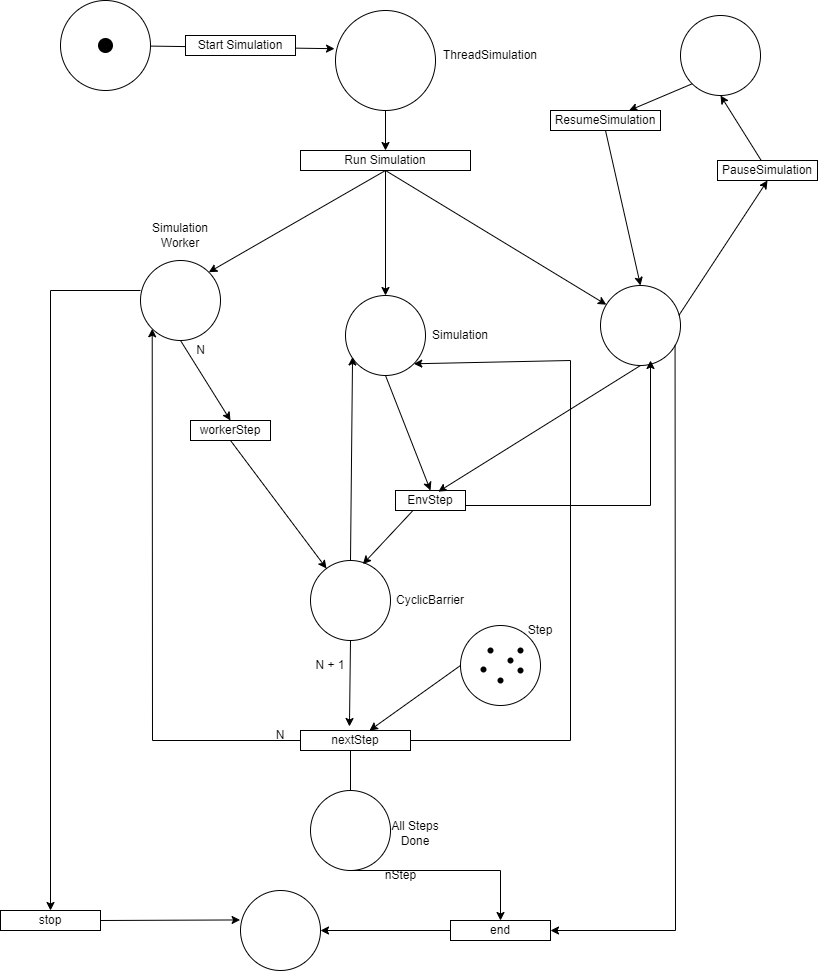

The diagram above was exported from draw.io. Its source (the exported page's mxGraphModel, read from the mxfile embedded in the PNG):
<mxGraphModel dx="1276" dy="606" grid="1" gridSize="10" guides="1" tooltips="1" connect="1" arrows="1" fold="1" page="1" pageScale="1" pageWidth="827" pageHeight="1169" math="0" shadow="0">
  <root>
    <mxCell id="0" />
    <mxCell id="1" parent="0" />
    <mxCell id="yQJ07HnI2GiUSk3HiJbD-1" value="" style="ellipse;whiteSpace=wrap;html=1;aspect=fixed;" parent="1" vertex="1">
      <mxGeometry x="345" y="220" width="100" height="100" as="geometry" />
    </mxCell>
    <mxCell id="yQJ07HnI2GiUSk3HiJbD-3" value="" style="ellipse;whiteSpace=wrap;html=1;aspect=fixed;" parent="1" vertex="1">
      <mxGeometry x="690" y="225" width="80" height="80" as="geometry" />
    </mxCell>
    <mxCell id="yQJ07HnI2GiUSk3HiJbD-4" value="" style="ellipse;whiteSpace=wrap;html=1;aspect=fixed;" parent="1" vertex="1">
      <mxGeometry x="610" y="495" width="80" height="80" as="geometry" />
    </mxCell>
    <mxCell id="yQJ07HnI2GiUSk3HiJbD-5" value="" style="ellipse;whiteSpace=wrap;html=1;aspect=fixed;" parent="1" vertex="1">
      <mxGeometry x="355" y="505" width="80" height="80" as="geometry" />
    </mxCell>
    <mxCell id="yQJ07HnI2GiUSk3HiJbD-6" value="" style="ellipse;whiteSpace=wrap;html=1;aspect=fixed;" parent="1" vertex="1">
      <mxGeometry x="150" y="470" width="80" height="80" as="geometry" />
    </mxCell>
    <mxCell id="yQJ07HnI2GiUSk3HiJbD-18" value="Run&amp;nbsp;Simulation" style="rounded=0;whiteSpace=wrap;html=1;" parent="1" vertex="1">
      <mxGeometry x="310" y="360" width="170" height="20" as="geometry" />
    </mxCell>
    <mxCell id="yQJ07HnI2GiUSk3HiJbD-19" value="Simulation Worker" style="text;html=1;strokeColor=none;fillColor=none;align=center;verticalAlign=middle;whiteSpace=wrap;rounded=0;" parent="1" vertex="1">
      <mxGeometry x="160" y="430" width="60" height="30" as="geometry" />
    </mxCell>
    <mxCell id="yQJ07HnI2GiUSk3HiJbD-21" value="" style="endArrow=classic;html=1;rounded=0;entryX=0.5;entryY=1;entryDx=0;entryDy=0;startArrow=none;" parent="1" source="yQJ07HnI2GiUSk3HiJbD-22" target="yQJ07HnI2GiUSk3HiJbD-3" edge="1">
      <mxGeometry width="50" height="50" relative="1" as="geometry">
        <mxPoint x="390" y="320" as="sourcePoint" />
        <mxPoint x="440" y="270" as="targetPoint" />
        <Array as="points" />
      </mxGeometry>
    </mxCell>
    <mxCell id="yQJ07HnI2GiUSk3HiJbD-24" value="ResumeSimulation" style="rounded=0;whiteSpace=wrap;html=1;" parent="1" vertex="1">
      <mxGeometry x="560" y="320" width="110" height="20" as="geometry" />
    </mxCell>
    <mxCell id="yQJ07HnI2GiUSk3HiJbD-29" value="" style="endArrow=classic;html=1;rounded=0;" parent="1" source="yQJ07HnI2GiUSk3HiJbD-1" target="yQJ07HnI2GiUSk3HiJbD-18" edge="1">
      <mxGeometry width="50" height="50" relative="1" as="geometry">
        <mxPoint x="390" y="420" as="sourcePoint" />
        <mxPoint x="440" y="370" as="targetPoint" />
      </mxGeometry>
    </mxCell>
    <mxCell id="yQJ07HnI2GiUSk3HiJbD-30" value="" style="endArrow=classic;html=1;rounded=0;exitX=0.5;exitY=1;exitDx=0;exitDy=0;entryX=1;entryY=0;entryDx=0;entryDy=0;" parent="1" source="yQJ07HnI2GiUSk3HiJbD-18" target="yQJ07HnI2GiUSk3HiJbD-6" edge="1">
      <mxGeometry width="50" height="50" relative="1" as="geometry">
        <mxPoint x="390" y="420" as="sourcePoint" />
        <mxPoint x="440" y="370" as="targetPoint" />
      </mxGeometry>
    </mxCell>
    <mxCell id="yQJ07HnI2GiUSk3HiJbD-33" value="" style="endArrow=classic;html=1;rounded=0;exitX=0.5;exitY=1;exitDx=0;exitDy=0;" parent="1" source="yQJ07HnI2GiUSk3HiJbD-18" target="yQJ07HnI2GiUSk3HiJbD-4" edge="1">
      <mxGeometry width="50" height="50" relative="1" as="geometry">
        <mxPoint x="390" y="250" as="sourcePoint" />
        <mxPoint x="440" y="370" as="targetPoint" />
      </mxGeometry>
    </mxCell>
    <mxCell id="yQJ07HnI2GiUSk3HiJbD-38" value="" style="endArrow=classic;html=1;rounded=0;entryX=0.5;entryY=0;entryDx=0;entryDy=0;" parent="1" source="yQJ07HnI2GiUSk3HiJbD-18" target="yQJ07HnI2GiUSk3HiJbD-5" edge="1">
      <mxGeometry width="50" height="50" relative="1" as="geometry">
        <mxPoint x="390" y="290" as="sourcePoint" />
        <mxPoint x="440" y="240" as="targetPoint" />
      </mxGeometry>
    </mxCell>
    <mxCell id="yQJ07HnI2GiUSk3HiJbD-22" value="PauseSimulation" style="rounded=0;whiteSpace=wrap;html=1;" parent="1" vertex="1">
      <mxGeometry x="727" y="370" width="100" height="20" as="geometry" />
    </mxCell>
    <mxCell id="yQJ07HnI2GiUSk3HiJbD-40" value="" style="ellipse;whiteSpace=wrap;html=1;aspect=fixed;" parent="1" vertex="1">
      <mxGeometry x="70" y="210" width="90" height="90" as="geometry" />
    </mxCell>
    <mxCell id="yQJ07HnI2GiUSk3HiJbD-41" value="" style="endArrow=classic;html=1;rounded=0;entryX=-0.01;entryY=0.382;entryDx=0;entryDy=0;entryPerimeter=0;" parent="1" source="yQJ07HnI2GiUSk3HiJbD-40" target="yQJ07HnI2GiUSk3HiJbD-1" edge="1">
      <mxGeometry width="50" height="50" relative="1" as="geometry">
        <mxPoint x="390" y="290" as="sourcePoint" />
        <mxPoint x="440" y="240" as="targetPoint" />
      </mxGeometry>
    </mxCell>
    <mxCell id="yQJ07HnI2GiUSk3HiJbD-42" value="Start Simulation" style="rounded=0;whiteSpace=wrap;html=1;" parent="1" vertex="1">
      <mxGeometry x="195" y="245" width="110" height="20" as="geometry" />
    </mxCell>
    <mxCell id="yQJ07HnI2GiUSk3HiJbD-43" value="" style="endArrow=classic;html=1;rounded=0;exitX=0.98;exitY=0.373;exitDx=0;exitDy=0;exitPerimeter=0;entryX=0.5;entryY=1;entryDx=0;entryDy=0;" parent="1" source="yQJ07HnI2GiUSk3HiJbD-4" target="yQJ07HnI2GiUSk3HiJbD-22" edge="1">
      <mxGeometry width="50" height="50" relative="1" as="geometry">
        <mxPoint x="390" y="290" as="sourcePoint" />
        <mxPoint x="440" y="240" as="targetPoint" />
      </mxGeometry>
    </mxCell>
    <mxCell id="yQJ07HnI2GiUSk3HiJbD-44" value="" style="endArrow=classic;html=1;rounded=0;exitX=0;exitY=1;exitDx=0;exitDy=0;" parent="1" source="yQJ07HnI2GiUSk3HiJbD-3" target="yQJ07HnI2GiUSk3HiJbD-24" edge="1">
      <mxGeometry width="50" height="50" relative="1" as="geometry">
        <mxPoint x="390" y="290" as="sourcePoint" />
        <mxPoint x="440" y="240" as="targetPoint" />
      </mxGeometry>
    </mxCell>
    <mxCell id="yQJ07HnI2GiUSk3HiJbD-45" value="" style="endArrow=classic;html=1;rounded=0;exitX=0.5;exitY=1;exitDx=0;exitDy=0;entryX=0.5;entryY=0;entryDx=0;entryDy=0;" parent="1" source="yQJ07HnI2GiUSk3HiJbD-24" target="yQJ07HnI2GiUSk3HiJbD-4" edge="1">
      <mxGeometry width="50" height="50" relative="1" as="geometry">
        <mxPoint x="390" y="290" as="sourcePoint" />
        <mxPoint x="440" y="240" as="targetPoint" />
      </mxGeometry>
    </mxCell>
    <mxCell id="yQJ07HnI2GiUSk3HiJbD-47" value="Simulation" style="text;html=1;strokeColor=none;fillColor=none;align=center;verticalAlign=middle;whiteSpace=wrap;rounded=0;" parent="1" vertex="1">
      <mxGeometry x="440" y="530" width="60" height="30" as="geometry" />
    </mxCell>
    <mxCell id="yQJ07HnI2GiUSk3HiJbD-48" value="" style="ellipse;whiteSpace=wrap;html=1;aspect=fixed;" parent="1" vertex="1">
      <mxGeometry x="320" y="770" width="80" height="80" as="geometry" />
    </mxCell>
    <mxCell id="yQJ07HnI2GiUSk3HiJbD-49" value="CyclicBarrier" style="text;html=1;strokeColor=none;fillColor=none;align=center;verticalAlign=middle;whiteSpace=wrap;rounded=0;" parent="1" vertex="1">
      <mxGeometry x="410" y="795" width="60" height="30" as="geometry" />
    </mxCell>
    <mxCell id="yQJ07HnI2GiUSk3HiJbD-50" value="workerStep" style="rounded=0;whiteSpace=wrap;html=1;" parent="1" vertex="1">
      <mxGeometry x="200" y="630" width="80" height="20" as="geometry" />
    </mxCell>
    <mxCell id="yQJ07HnI2GiUSk3HiJbD-51" value="EnvStep" style="rounded=0;whiteSpace=wrap;html=1;" parent="1" vertex="1">
      <mxGeometry x="405" y="700" width="70" height="20" as="geometry" />
    </mxCell>
    <mxCell id="yQJ07HnI2GiUSk3HiJbD-52" value="" style="endArrow=classic;html=1;rounded=0;exitX=0.5;exitY=1;exitDx=0;exitDy=0;entryX=0.611;entryY=0.06;entryDx=0;entryDy=0;entryPerimeter=0;" parent="1" source="yQJ07HnI2GiUSk3HiJbD-4" target="yQJ07HnI2GiUSk3HiJbD-51" edge="1">
      <mxGeometry width="50" height="50" relative="1" as="geometry">
        <mxPoint x="390" y="580" as="sourcePoint" />
        <mxPoint x="440" y="530" as="targetPoint" />
      </mxGeometry>
    </mxCell>
    <mxCell id="yQJ07HnI2GiUSk3HiJbD-53" value="" style="endArrow=classic;html=1;rounded=0;entryX=0.5;entryY=0;entryDx=0;entryDy=0;exitX=0.5;exitY=1;exitDx=0;exitDy=0;" parent="1" source="yQJ07HnI2GiUSk3HiJbD-5" target="yQJ07HnI2GiUSk3HiJbD-51" edge="1">
      <mxGeometry width="50" height="50" relative="1" as="geometry">
        <mxPoint x="390" y="590" as="sourcePoint" />
        <mxPoint x="440" y="530" as="targetPoint" />
      </mxGeometry>
    </mxCell>
    <mxCell id="yQJ07HnI2GiUSk3HiJbD-54" value="" style="endArrow=classic;html=1;rounded=0;exitX=0.5;exitY=1;exitDx=0;exitDy=0;entryX=0.5;entryY=0;entryDx=0;entryDy=0;" parent="1" source="yQJ07HnI2GiUSk3HiJbD-6" target="yQJ07HnI2GiUSk3HiJbD-50" edge="1">
      <mxGeometry width="50" height="50" relative="1" as="geometry">
        <mxPoint x="390" y="580" as="sourcePoint" />
        <mxPoint x="440" y="530" as="targetPoint" />
      </mxGeometry>
    </mxCell>
    <mxCell id="yQJ07HnI2GiUSk3HiJbD-55" value="" style="endArrow=classic;html=1;rounded=0;exitX=0.5;exitY=1;exitDx=0;exitDy=0;" parent="1" source="yQJ07HnI2GiUSk3HiJbD-50" target="yQJ07HnI2GiUSk3HiJbD-48" edge="1">
      <mxGeometry width="50" height="50" relative="1" as="geometry">
        <mxPoint x="390" y="580" as="sourcePoint" />
        <mxPoint x="440" y="530" as="targetPoint" />
      </mxGeometry>
    </mxCell>
    <mxCell id="yQJ07HnI2GiUSk3HiJbD-56" value="" style="endArrow=classic;html=1;rounded=0;exitX=0.25;exitY=1;exitDx=0;exitDy=0;entryX=0.655;entryY=0.045;entryDx=0;entryDy=0;entryPerimeter=0;" parent="1" source="yQJ07HnI2GiUSk3HiJbD-51" target="yQJ07HnI2GiUSk3HiJbD-48" edge="1">
      <mxGeometry width="50" height="50" relative="1" as="geometry">
        <mxPoint x="390" y="710" as="sourcePoint" />
        <mxPoint x="440" y="660" as="targetPoint" />
      </mxGeometry>
    </mxCell>
    <mxCell id="yQJ07HnI2GiUSk3HiJbD-58" value="" style="endArrow=classic;html=1;rounded=0;entryX=0.088;entryY=0.768;entryDx=0;entryDy=0;entryPerimeter=0;exitX=0.5;exitY=0;exitDx=0;exitDy=0;" parent="1" source="yQJ07HnI2GiUSk3HiJbD-48" target="yQJ07HnI2GiUSk3HiJbD-5" edge="1">
      <mxGeometry width="50" height="50" relative="1" as="geometry">
        <mxPoint x="390" y="780" as="sourcePoint" />
        <mxPoint x="440" y="730" as="targetPoint" />
      </mxGeometry>
    </mxCell>
    <mxCell id="yQJ07HnI2GiUSk3HiJbD-60" value="" style="endArrow=classic;html=1;rounded=0;exitX=0.5;exitY=1;exitDx=0;exitDy=0;entryX=0.445;entryY=-0.2;entryDx=0;entryDy=0;entryPerimeter=0;" parent="1" source="yQJ07HnI2GiUSk3HiJbD-48" target="yQJ07HnI2GiUSk3HiJbD-61" edge="1">
      <mxGeometry width="50" height="50" relative="1" as="geometry">
        <mxPoint x="390" y="790" as="sourcePoint" />
        <mxPoint x="360" y="920" as="targetPoint" />
      </mxGeometry>
    </mxCell>
    <mxCell id="yQJ07HnI2GiUSk3HiJbD-61" value="nextStep" style="rounded=0;whiteSpace=wrap;html=1;" parent="1" vertex="1">
      <mxGeometry x="310" y="940" width="110" height="20" as="geometry" />
    </mxCell>
    <mxCell id="yQJ07HnI2GiUSk3HiJbD-62" value="" style="endArrow=classic;html=1;rounded=0;entryX=1;entryY=1;entryDx=0;entryDy=0;" parent="1" target="yQJ07HnI2GiUSk3HiJbD-5" edge="1">
      <mxGeometry width="50" height="50" relative="1" as="geometry">
        <mxPoint x="420" y="950" as="sourcePoint" />
        <mxPoint x="660" y="850" as="targetPoint" />
        <Array as="points">
          <mxPoint x="580" y="950" />
          <mxPoint x="580" y="570" />
        </Array>
      </mxGeometry>
    </mxCell>
    <mxCell id="yQJ07HnI2GiUSk3HiJbD-63" value="ThreadSimulation" style="text;html=1;strokeColor=none;fillColor=none;align=center;verticalAlign=middle;whiteSpace=wrap;rounded=0;" parent="1" vertex="1">
      <mxGeometry x="470" y="250" width="60" height="30" as="geometry" />
    </mxCell>
    <mxCell id="yQJ07HnI2GiUSk3HiJbD-66" value="" style="endArrow=classic;html=1;rounded=0;exitX=1;exitY=0.75;exitDx=0;exitDy=0;" parent="1" source="yQJ07HnI2GiUSk3HiJbD-51" edge="1">
      <mxGeometry width="50" height="50" relative="1" as="geometry">
        <mxPoint x="390" y="620" as="sourcePoint" />
        <mxPoint x="660" y="570" as="targetPoint" />
        <Array as="points">
          <mxPoint x="660" y="715" />
        </Array>
      </mxGeometry>
    </mxCell>
    <mxCell id="yQJ07HnI2GiUSk3HiJbD-68" value="" style="endArrow=classic;html=1;rounded=0;" parent="1" edge="1">
      <mxGeometry width="50" height="50" relative="1" as="geometry">
        <mxPoint x="360" y="960" as="sourcePoint" />
        <mxPoint x="360" y="1030" as="targetPoint" />
      </mxGeometry>
    </mxCell>
    <mxCell id="yQJ07HnI2GiUSk3HiJbD-69" value="" style="ellipse;whiteSpace=wrap;html=1;aspect=fixed;" parent="1" vertex="1">
      <mxGeometry x="250" y="1100" width="80" height="80" as="geometry" />
    </mxCell>
    <mxCell id="yQJ07HnI2GiUSk3HiJbD-71" value="" style="ellipse;whiteSpace=wrap;html=1;aspect=fixed;" parent="1" vertex="1">
      <mxGeometry x="320" y="1000" width="80" height="80" as="geometry" />
    </mxCell>
    <mxCell id="yQJ07HnI2GiUSk3HiJbD-72" value="All Steps Done" style="text;html=1;strokeColor=none;fillColor=none;align=center;verticalAlign=middle;whiteSpace=wrap;rounded=0;" parent="1" vertex="1">
      <mxGeometry x="390" y="1025" width="70" height="35" as="geometry" />
    </mxCell>
    <mxCell id="yQJ07HnI2GiUSk3HiJbD-73" value="end" style="rounded=0;whiteSpace=wrap;html=1;" parent="1" vertex="1">
      <mxGeometry x="460" y="1130" width="100" height="20" as="geometry" />
    </mxCell>
    <mxCell id="yQJ07HnI2GiUSk3HiJbD-75" value="" style="endArrow=classic;html=1;rounded=0;exitX=0.5;exitY=1;exitDx=0;exitDy=0;entryX=0.5;entryY=0;entryDx=0;entryDy=0;" parent="1" source="yQJ07HnI2GiUSk3HiJbD-71" target="yQJ07HnI2GiUSk3HiJbD-73" edge="1">
      <mxGeometry width="50" height="50" relative="1" as="geometry">
        <mxPoint x="390" y="1050" as="sourcePoint" />
        <mxPoint x="440" y="1000" as="targetPoint" />
        <Array as="points">
          <mxPoint x="510" y="1080" />
        </Array>
      </mxGeometry>
    </mxCell>
    <mxCell id="yQJ07HnI2GiUSk3HiJbD-76" value="" style="endArrow=classic;html=1;rounded=0;exitX=0;exitY=0.5;exitDx=0;exitDy=0;" parent="1" source="yQJ07HnI2GiUSk3HiJbD-73" target="yQJ07HnI2GiUSk3HiJbD-69" edge="1">
      <mxGeometry width="50" height="50" relative="1" as="geometry">
        <mxPoint x="390" y="1050" as="sourcePoint" />
        <mxPoint x="440" y="1000" as="targetPoint" />
      </mxGeometry>
    </mxCell>
    <mxCell id="yQJ07HnI2GiUSk3HiJbD-77" value="" style="endArrow=classic;html=1;rounded=0;entryX=0.5;entryY=0;entryDx=0;entryDy=0;" parent="1" target="yQJ07HnI2GiUSk3HiJbD-78" edge="1">
      <mxGeometry width="50" height="50" relative="1" as="geometry">
        <mxPoint x="150" y="500" as="sourcePoint" />
        <mxPoint x="440" y="500" as="targetPoint" />
        <Array as="points">
          <mxPoint x="60" y="500" />
        </Array>
      </mxGeometry>
    </mxCell>
    <mxCell id="yQJ07HnI2GiUSk3HiJbD-78" value="stop" style="rounded=0;whiteSpace=wrap;html=1;" parent="1" vertex="1">
      <mxGeometry x="10" y="1120" width="100" height="20" as="geometry" />
    </mxCell>
    <mxCell id="yQJ07HnI2GiUSk3HiJbD-79" value="" style="endArrow=classic;html=1;rounded=0;exitX=1;exitY=0.5;exitDx=0;exitDy=0;entryX=-0.005;entryY=0.368;entryDx=0;entryDy=0;entryPerimeter=0;" parent="1" source="yQJ07HnI2GiUSk3HiJbD-78" target="yQJ07HnI2GiUSk3HiJbD-69" edge="1">
      <mxGeometry width="50" height="50" relative="1" as="geometry">
        <mxPoint x="390" y="880" as="sourcePoint" />
        <mxPoint x="440" y="830" as="targetPoint" />
      </mxGeometry>
    </mxCell>
    <mxCell id="yQJ07HnI2GiUSk3HiJbD-80" value="N + 1" style="text;html=1;strokeColor=none;fillColor=none;align=center;verticalAlign=middle;whiteSpace=wrap;rounded=0;" parent="1" vertex="1">
      <mxGeometry x="310" y="860" width="60" height="30" as="geometry" />
    </mxCell>
    <mxCell id="yQJ07HnI2GiUSk3HiJbD-82" value="" style="shape=waypoint;sketch=0;fillStyle=solid;size=15;pointerEvents=1;points=[];fillColor=none;resizable=0;rotatable=0;perimeter=centerPerimeter;snapToPoint=1;" parent="1" vertex="1">
      <mxGeometry x="105" y="245" width="20" height="20" as="geometry" />
    </mxCell>
    <mxCell id="yQJ07HnI2GiUSk3HiJbD-83" value="" style="endArrow=classic;html=1;rounded=0;exitX=0;exitY=0.5;exitDx=0;exitDy=0;entryX=0;entryY=1;entryDx=0;entryDy=0;" parent="1" source="yQJ07HnI2GiUSk3HiJbD-61" target="yQJ07HnI2GiUSk3HiJbD-6" edge="1">
      <mxGeometry width="50" height="50" relative="1" as="geometry">
        <mxPoint x="390" y="740" as="sourcePoint" />
        <mxPoint x="440" y="690" as="targetPoint" />
        <Array as="points">
          <mxPoint x="162" y="950" />
        </Array>
      </mxGeometry>
    </mxCell>
    <mxCell id="yQJ07HnI2GiUSk3HiJbD-86" value="" style="endArrow=classic;html=1;rounded=0;exitX=0.932;exitY=0.742;exitDx=0;exitDy=0;exitPerimeter=0;entryX=1;entryY=0.5;entryDx=0;entryDy=0;" parent="1" source="yQJ07HnI2GiUSk3HiJbD-4" target="yQJ07HnI2GiUSk3HiJbD-73" edge="1">
      <mxGeometry width="50" height="50" relative="1" as="geometry">
        <mxPoint x="390" y="570" as="sourcePoint" />
        <mxPoint x="440" y="520" as="targetPoint" />
        <Array as="points">
          <mxPoint x="685" y="1140" />
        </Array>
      </mxGeometry>
    </mxCell>
    <mxCell id="yQJ07HnI2GiUSk3HiJbD-88" value="" style="ellipse;whiteSpace=wrap;html=1;aspect=fixed;" parent="1" vertex="1">
      <mxGeometry x="470" y="835" width="80" height="80" as="geometry" />
    </mxCell>
    <mxCell id="yQJ07HnI2GiUSk3HiJbD-89" value="" style="shape=waypoint;sketch=0;fillStyle=solid;size=6;pointerEvents=1;points=[];fillColor=none;resizable=0;rotatable=0;perimeter=centerPerimeter;snapToPoint=1;" parent="1" vertex="1">
      <mxGeometry x="510" y="860" width="20" height="20" as="geometry" />
    </mxCell>
    <mxCell id="yQJ07HnI2GiUSk3HiJbD-90" value="" style="shape=waypoint;sketch=0;fillStyle=solid;size=6;pointerEvents=1;points=[];fillColor=none;resizable=0;rotatable=0;perimeter=centerPerimeter;snapToPoint=1;" parent="1" vertex="1">
      <mxGeometry x="520" y="870" width="20" height="20" as="geometry" />
    </mxCell>
    <mxCell id="yQJ07HnI2GiUSk3HiJbD-91" value="" style="shape=waypoint;sketch=0;fillStyle=solid;size=6;pointerEvents=1;points=[];fillColor=none;resizable=0;rotatable=0;perimeter=centerPerimeter;snapToPoint=1;" parent="1" vertex="1">
      <mxGeometry x="500" y="880" width="20" height="20" as="geometry" />
    </mxCell>
    <mxCell id="yQJ07HnI2GiUSk3HiJbD-92" value="" style="shape=waypoint;sketch=0;fillStyle=solid;size=6;pointerEvents=1;points=[];fillColor=none;resizable=0;rotatable=0;perimeter=centerPerimeter;snapToPoint=1;" parent="1" vertex="1">
      <mxGeometry x="520" y="850" width="20" height="20" as="geometry" />
    </mxCell>
    <mxCell id="yQJ07HnI2GiUSk3HiJbD-93" value="" style="shape=waypoint;sketch=0;fillStyle=solid;size=6;pointerEvents=1;points=[];fillColor=none;resizable=0;rotatable=0;perimeter=centerPerimeter;snapToPoint=1;" parent="1" vertex="1">
      <mxGeometry x="483" y="869" width="20" height="20" as="geometry" />
    </mxCell>
    <mxCell id="yQJ07HnI2GiUSk3HiJbD-94" value="" style="shape=waypoint;sketch=0;fillStyle=solid;size=6;pointerEvents=1;points=[];fillColor=none;resizable=0;rotatable=0;perimeter=centerPerimeter;snapToPoint=1;" parent="1" vertex="1">
      <mxGeometry x="490" y="850" width="20" height="20" as="geometry" />
    </mxCell>
    <mxCell id="yQJ07HnI2GiUSk3HiJbD-95" value="Step" style="text;html=1;strokeColor=none;fillColor=none;align=center;verticalAlign=middle;whiteSpace=wrap;rounded=0;" parent="1" vertex="1">
      <mxGeometry x="520" y="825" width="60" height="30" as="geometry" />
    </mxCell>
    <mxCell id="yQJ07HnI2GiUSk3HiJbD-96" value="" style="endArrow=classic;html=1;rounded=0;exitX=0;exitY=0.5;exitDx=0;exitDy=0;" parent="1" source="yQJ07HnI2GiUSk3HiJbD-88" target="yQJ07HnI2GiUSk3HiJbD-61" edge="1">
      <mxGeometry width="50" height="50" relative="1" as="geometry">
        <mxPoint x="390" y="840" as="sourcePoint" />
        <mxPoint x="440" y="790" as="targetPoint" />
      </mxGeometry>
    </mxCell>
    <mxCell id="yQJ07HnI2GiUSk3HiJbD-97" value="N" style="text;html=1;strokeColor=none;fillColor=none;align=center;verticalAlign=middle;whiteSpace=wrap;rounded=0;" parent="1" vertex="1">
      <mxGeometry x="260" y="930" width="60" height="30" as="geometry" />
    </mxCell>
    <mxCell id="yQJ07HnI2GiUSk3HiJbD-98" value="N" style="text;html=1;align=center;verticalAlign=middle;resizable=0;points=[];autosize=1;strokeColor=none;fillColor=none;" parent="1" vertex="1">
      <mxGeometry x="195" y="545" width="30" height="30" as="geometry" />
    </mxCell>
    <mxCell id="yQJ07HnI2GiUSk3HiJbD-99" value="nStep" style="text;html=1;align=center;verticalAlign=middle;resizable=0;points=[];autosize=1;strokeColor=none;fillColor=none;" parent="1" vertex="1">
      <mxGeometry x="385" y="1070" width="50" height="30" as="geometry" />
    </mxCell>
  </root>
</mxGraphModel>